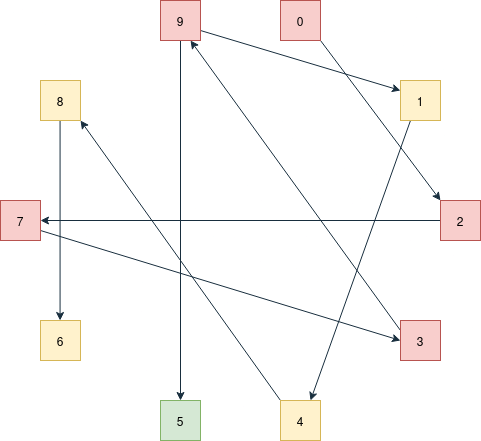

The diagram above was exported from draw.io. Its source (the exported page's mxGraphModel, read from the mxfile embedded in the PNG):
<mxGraphModel dx="654" dy="510" grid="1" gridSize="10" guides="1" tooltips="1" connect="1" arrows="1" fold="1" page="1" pageScale="1" pageWidth="560" pageHeight="520" math="0" shadow="0">
  <root>
    <mxCell id="0" />
    <mxCell id="1" parent="0" />
    <mxCell id="Se8F64zCyco_TB4vRZUZ-25" style="edgeStyle=none;shape=connector;rounded=0;orthogonalLoop=1;jettySize=auto;html=1;exitX=0;exitY=0.5;exitDx=0;exitDy=0;entryX=1;entryY=0.5;entryDx=0;entryDy=0;strokeColor=#182E3E;align=center;verticalAlign=middle;fontFamily=Helvetica;fontSize=11;fontColor=default;labelBackgroundColor=none;endArrow=classic;" parent="1" source="Se8F64zCyco_TB4vRZUZ-5" target="Se8F64zCyco_TB4vRZUZ-10" edge="1">
      <mxGeometry relative="1" as="geometry" />
    </mxCell>
    <mxCell id="Se8F64zCyco_TB4vRZUZ-5" value="2" style="rounded=0;whiteSpace=wrap;html=1;labelBackgroundColor=none;fillColor=#f8cecc;strokeColor=#b85450;" parent="1" vertex="1">
      <mxGeometry x="480" y="240" width="40" height="40" as="geometry" />
    </mxCell>
    <mxCell id="Se8F64zCyco_TB4vRZUZ-33" style="edgeStyle=none;shape=connector;rounded=0;orthogonalLoop=1;jettySize=auto;html=1;exitX=0;exitY=0.25;exitDx=0;exitDy=0;entryX=0.75;entryY=1;entryDx=0;entryDy=0;strokeColor=#182E3E;align=center;verticalAlign=middle;fontFamily=Helvetica;fontSize=11;fontColor=default;labelBackgroundColor=none;endArrow=classic;" parent="1" source="Se8F64zCyco_TB4vRZUZ-6" target="Se8F64zCyco_TB4vRZUZ-14" edge="1">
      <mxGeometry relative="1" as="geometry" />
    </mxCell>
    <mxCell id="Se8F64zCyco_TB4vRZUZ-6" value="3" style="rounded=0;whiteSpace=wrap;html=1;labelBackgroundColor=none;fillColor=#f8cecc;strokeColor=#b85450;" parent="1" vertex="1">
      <mxGeometry x="440" y="360" width="40" height="40" as="geometry" />
    </mxCell>
    <mxCell id="Se8F64zCyco_TB4vRZUZ-34" style="edgeStyle=none;shape=connector;rounded=0;orthogonalLoop=1;jettySize=auto;html=1;exitX=0;exitY=0;exitDx=0;exitDy=0;entryX=1;entryY=1;entryDx=0;entryDy=0;strokeColor=#182E3E;align=center;verticalAlign=middle;fontFamily=Helvetica;fontSize=11;fontColor=default;labelBackgroundColor=none;endArrow=classic;" parent="1" source="Se8F64zCyco_TB4vRZUZ-7" target="Se8F64zCyco_TB4vRZUZ-15" edge="1">
      <mxGeometry relative="1" as="geometry" />
    </mxCell>
    <mxCell id="Se8F64zCyco_TB4vRZUZ-7" value="4" style="rounded=0;whiteSpace=wrap;html=1;labelBackgroundColor=none;fillColor=#fff2cc;strokeColor=#d6b656;" parent="1" vertex="1">
      <mxGeometry x="320" y="440" width="40" height="40" as="geometry" />
    </mxCell>
    <mxCell id="Se8F64zCyco_TB4vRZUZ-8" value="5" style="rounded=0;whiteSpace=wrap;html=1;labelBackgroundColor=none;fillColor=#d5e8d4;strokeColor=#82b366;" parent="1" vertex="1">
      <mxGeometry x="200" y="440" width="40" height="40" as="geometry" />
    </mxCell>
    <mxCell id="Se8F64zCyco_TB4vRZUZ-9" value="6" style="rounded=0;whiteSpace=wrap;html=1;labelBackgroundColor=none;fillColor=#fff2cc;strokeColor=#d6b656;" parent="1" vertex="1">
      <mxGeometry x="80" y="360" width="40" height="40" as="geometry" />
    </mxCell>
    <mxCell id="Se8F64zCyco_TB4vRZUZ-44" style="edgeStyle=none;shape=connector;rounded=0;orthogonalLoop=1;jettySize=auto;html=1;exitX=1;exitY=0.75;exitDx=0;exitDy=0;entryX=0;entryY=0.5;entryDx=0;entryDy=0;strokeColor=#182E3E;align=center;verticalAlign=middle;fontFamily=Helvetica;fontSize=11;fontColor=default;labelBackgroundColor=none;endArrow=classic;" parent="1" edge="1">
      <mxGeometry relative="1" as="geometry">
        <mxPoint x="80.00000000000011" y="270.0000000000001" as="sourcePoint" />
        <mxPoint x="440" y="380.0000000000001" as="targetPoint" />
      </mxGeometry>
    </mxCell>
    <mxCell id="Se8F64zCyco_TB4vRZUZ-10" value="7" style="rounded=0;whiteSpace=wrap;html=1;labelBackgroundColor=none;fillColor=#f8cecc;strokeColor=#b85450;" parent="1" vertex="1">
      <mxGeometry x="40" y="240" width="40" height="40" as="geometry" />
    </mxCell>
    <mxCell id="Se8F64zCyco_TB4vRZUZ-22" style="edgeStyle=none;shape=connector;rounded=0;orthogonalLoop=1;jettySize=auto;html=1;exitX=0.25;exitY=1;exitDx=0;exitDy=0;entryX=0.75;entryY=0;entryDx=0;entryDy=0;strokeColor=#182E3E;align=center;verticalAlign=middle;fontFamily=Helvetica;fontSize=11;fontColor=default;labelBackgroundColor=none;endArrow=classic;" parent="1" source="Se8F64zCyco_TB4vRZUZ-12" target="Se8F64zCyco_TB4vRZUZ-7" edge="1">
      <mxGeometry relative="1" as="geometry" />
    </mxCell>
    <mxCell id="Se8F64zCyco_TB4vRZUZ-12" value="1" style="rounded=0;whiteSpace=wrap;html=1;labelBackgroundColor=none;fillColor=#fff2cc;strokeColor=#d6b656;" parent="1" vertex="1">
      <mxGeometry x="440" y="120" width="40" height="40" as="geometry" />
    </mxCell>
    <mxCell id="Se8F64zCyco_TB4vRZUZ-21" style="edgeStyle=none;shape=connector;rounded=0;orthogonalLoop=1;jettySize=auto;html=1;exitX=1;exitY=1;exitDx=0;exitDy=0;entryX=0;entryY=0;entryDx=0;entryDy=0;strokeColor=#182E3E;align=center;verticalAlign=middle;fontFamily=Helvetica;fontSize=11;fontColor=default;labelBackgroundColor=none;endArrow=classic;" parent="1" source="Se8F64zCyco_TB4vRZUZ-13" target="Se8F64zCyco_TB4vRZUZ-5" edge="1">
      <mxGeometry relative="1" as="geometry" />
    </mxCell>
    <mxCell id="Se8F64zCyco_TB4vRZUZ-13" value="&lt;div&gt;0&lt;/div&gt;" style="rounded=0;whiteSpace=wrap;html=1;labelBackgroundColor=none;fillColor=#f8cecc;strokeColor=#b85450;" parent="1" vertex="1">
      <mxGeometry x="320" y="40" width="40" height="40" as="geometry" />
    </mxCell>
    <mxCell id="Se8F64zCyco_TB4vRZUZ-50" style="edgeStyle=none;shape=connector;rounded=0;orthogonalLoop=1;jettySize=auto;html=1;exitX=1;exitY=0.75;exitDx=0;exitDy=0;entryX=0;entryY=0.25;entryDx=0;entryDy=0;strokeColor=#182E3E;align=center;verticalAlign=middle;fontFamily=Helvetica;fontSize=11;fontColor=default;labelBackgroundColor=none;endArrow=classic;" parent="1" edge="1">
      <mxGeometry relative="1" as="geometry">
        <mxPoint x="240" y="70" as="sourcePoint" />
        <mxPoint x="440" y="130" as="targetPoint" />
      </mxGeometry>
    </mxCell>
    <mxCell id="HM7j2U835ZkK7_EJ2bvT-2" style="edgeStyle=none;shape=connector;rounded=0;orthogonalLoop=1;jettySize=auto;html=1;exitX=0.5;exitY=1;exitDx=0;exitDy=0;entryX=0.5;entryY=0;entryDx=0;entryDy=0;strokeColor=#182E3E;align=center;verticalAlign=middle;fontFamily=Helvetica;fontSize=11;fontColor=default;labelBackgroundColor=none;endArrow=classic;" edge="1" parent="1" source="Se8F64zCyco_TB4vRZUZ-14" target="Se8F64zCyco_TB4vRZUZ-8">
      <mxGeometry relative="1" as="geometry" />
    </mxCell>
    <mxCell id="Se8F64zCyco_TB4vRZUZ-14" value="9" style="rounded=0;whiteSpace=wrap;html=1;labelBackgroundColor=none;fillColor=#f8cecc;strokeColor=#b85450;" parent="1" vertex="1">
      <mxGeometry x="200" y="40" width="40" height="40" as="geometry" />
    </mxCell>
    <mxCell id="Se8F64zCyco_TB4vRZUZ-46" style="edgeStyle=none;shape=connector;rounded=0;orthogonalLoop=1;jettySize=auto;html=1;exitX=0.5;exitY=1;exitDx=0;exitDy=0;entryX=0.5;entryY=0;entryDx=0;entryDy=0;strokeColor=#182E3E;align=center;verticalAlign=middle;fontFamily=Helvetica;fontSize=11;fontColor=default;labelBackgroundColor=none;endArrow=classic;" parent="1" edge="1">
      <mxGeometry relative="1" as="geometry">
        <mxPoint x="99.57" y="160" as="sourcePoint" />
        <mxPoint x="99.57" y="360" as="targetPoint" />
      </mxGeometry>
    </mxCell>
    <mxCell id="Se8F64zCyco_TB4vRZUZ-15" value="8" style="rounded=0;whiteSpace=wrap;html=1;labelBackgroundColor=none;fillColor=#fff2cc;strokeColor=#d6b656;" parent="1" vertex="1">
      <mxGeometry x="80" y="120" width="40" height="40" as="geometry" />
    </mxCell>
  </root>
</mxGraphModel>